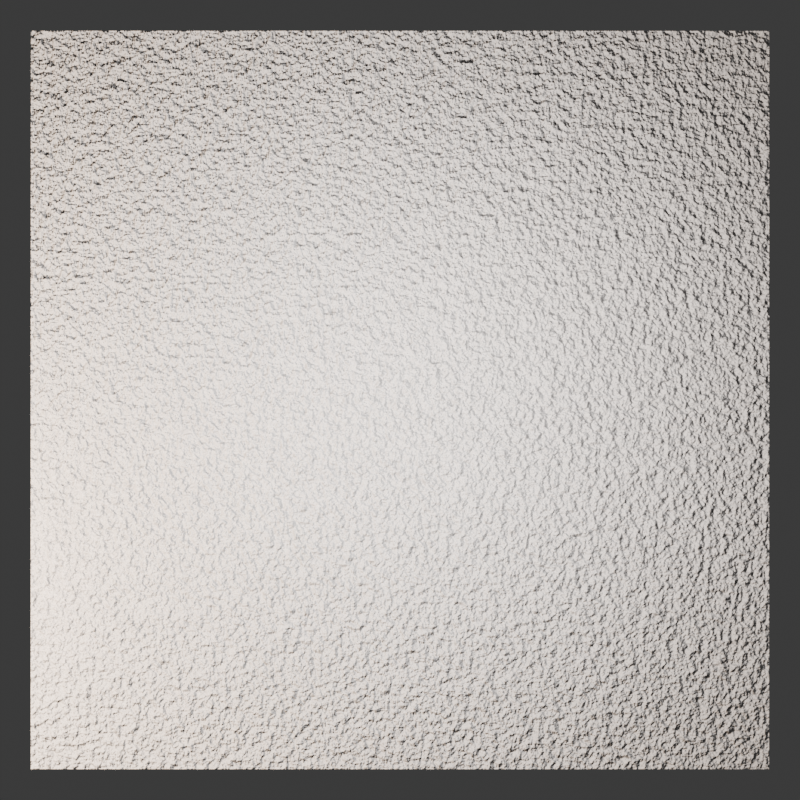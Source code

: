 # Source: wall.blend  (saved by Blender 4.3.34; exported with 4.5.12 LTS)
import bpy
from mathutils import Matrix  # noqa: F401  (used for matrix-valued properties, if any)

bpy.ops.wm.read_factory_settings(use_empty=True)
scene = bpy.context.scene
scene.name = 'Scene'

# ---- materials (node trees are filled in below, after node groups)
mat_material_001 = bpy.data.materials.new('Material.001')
mat_material_001.displacement_method = 'BOTH'

# ---- node groups
ng_nodegroup_001 = bpy.data.node_groups.new('NodeGroup.001', 'ShaderNodeTree')
_s = ng_nodegroup_001.interface.new_socket(name='Normal', in_out='OUTPUT', socket_type='NodeSocketVector')
_s = ng_nodegroup_001.interface.new_socket(name='Value', in_out='OUTPUT', socket_type='NodeSocketFloat')
_s = ng_nodegroup_001.interface.new_socket(name='Result', in_out='OUTPUT', socket_type='NodeSocketColor')
_s.default_value = (0.8, 0.8, 0.8, 1.0)
_s = ng_nodegroup_001.interface.new_socket(name='Factor', in_out='INPUT', socket_type='NodeSocketFloat')
_s.subtype = 'FACTOR'
_s.default_value = 0.5
_s.min_value = 0.0
_s.max_value = 1.0
_N = ng_nodegroup_001.nodes; _L = ng_nodegroup_001.links
n0 = _N.new('NodeGroupOutput'); n0.name = 'Group Output'; n0.location = (796, -181)
n0.inputs[1].default_value = 0.0
n0.inputs[2].default_value = (0.8, 0.8, 0.8, 1.0)
n1 = _N.new('NodeGroupInput'); n1.name = 'Group Input'; n1.location = (-836, 0)
n2 = _N.new('ShaderNodeBump'); n2.name = 'Bump.002'; n2.location = (619, -223)
n2.inputs[0].default_value = 2.0
n2.inputs[1].default_value = 6.0
n2.inputs[2].default_value = 1.0
n3 = _N.new('ShaderNodeValToRGB'); n3.name = 'Color Ramp'; n3.location = (344, -253)
while len(n3.color_ramp.elements) > 1: n3.color_ramp.elements.remove(n3.color_ramp.elements[-1])
n3.color_ramp.elements[0].position = 0.0; n3.color_ramp.elements[0].color = (0.0, 0.0, 0.0, 1.0)
_e = n3.color_ramp.elements.new(1.0); _e.color = (1.0, 1.0, 1.0, 1.0)
_L.new(n2.outputs[0], n0.inputs[0])
_L.new(n3.outputs[0], n2.inputs[3])
n0.is_active_output = True
ng_nodegroup = bpy.data.node_groups.new('NodeGroup', 'ShaderNodeTree')
_s = ng_nodegroup.interface.new_socket(name='BSDF', in_out='OUTPUT', socket_type='NodeSocketShader')
_N = ng_nodegroup.nodes; _L = ng_nodegroup.links
n0 = _N.new('NodeGroupOutput'); n0.name = 'Group Output'; n0.location = (1982, -341)
n1 = _N.new('NodeGroupInput'); n1.name = 'Group Input'; n1.location = (-1077, -44)
n2 = _N.new('ShaderNodeBsdfPrincipled'); n2.name = 'Principled BSDF'; n2.location = (1776, -344)
n2.inputs[0].default_value = (1.0, 0.9387, 0.9047, 1.0)
n3 = _N.new('ShaderNodeGroup'); n3.name = 'Group'; n3.location = (1149, -463)
n3.label = 'paint_texture'
n3.node_tree = ng_nodegroup_001
n3.inputs[0].default_value = 0.2
n4 = _N.new('ShaderNodeInvert'); n4.name = 'Invert Color'; n4.location = (1343, -361)
n5 = _N.new('ShaderNodeValToRGB'); n5.name = 'Color Ramp'; n5.location = (946, -619)
while len(n5.color_ramp.elements) > 1: n5.color_ramp.elements.remove(n5.color_ramp.elements[-1])
n5.color_ramp.elements[0].position = 0.0; n5.color_ramp.elements[0].color = (0.0, 0.0, 0.0, 1.0)
_e = n5.color_ramp.elements.new(1.0); _e.color = (1.0, 1.0, 1.0, 1.0)
n6 = _N.new('ShaderNodeBump'); n6.name = 'Bump'; n6.location = (1406, -555)
n6.inputs[1].default_value = 1.0
n6.inputs[2].default_value = 1.0
n7 = _N.new('ShaderNodeTexNoise'); n7.name = 'Noise Texture'; n7.location = (766, -575)
n7.inputs[2].default_value = 120.0
n8 = _N.new('ShaderNodeMath'); n8.name = 'Math'; n8.location = (1226, -644)
n8.operation = 'MULTIPLY'
n8.inputs[1].default_value = 0.05
_L.new(n2.outputs[0], n0.inputs[0])
_L.new(n8.outputs[0], n6.inputs[3])
_L.new(n7.outputs[1], n5.inputs[0])
_L.new(n5.outputs[0], n8.inputs[0])
_L.new(n4.outputs[0], n2.inputs[4])
_L.new(n6.outputs[0], n2.inputs[5])
n0.is_active_output = True

# ---- material node trees
mat_material_001.use_nodes = True; mat_material_001.node_tree.nodes.clear()
_N = mat_material_001.node_tree.nodes; _L = mat_material_001.node_tree.links
n0 = _N.new('ShaderNodeOutputMaterial'); n0.name = 'Material Output'; n0.location = (935, 288)
n1 = _N.new('ShaderNodeGroup'); n1.name = 'Group'; n1.location = (718, 286)
n1.label = 'plaster_wall'
n1.node_tree = ng_nodegroup
_L.new(n1.outputs[0], n0.inputs[0])
n0.is_active_output = True

# ---- world
world_world = bpy.data.worlds.new('World'); scene.world = world_world
world_world.use_nodes = True; world_world.node_tree.nodes.clear()
_N = world_world.node_tree.nodes; _L = world_world.node_tree.links
n0 = _N.new('ShaderNodeOutputWorld'); n0.name = 'World Output'; n0.location = (300, 300)
n1 = _N.new('ShaderNodeBackground'); n1.name = 'Background'; n1.location = (10, 300)
n1.inputs[0].default_value = (0.05088, 0.05088, 0.05088, 1.0)
_L.new(n1.outputs[0], n0.inputs[0])
n0.is_active_output = True
world_world.color = (0.05088, 0.05088, 0.05088)
world_world.sun_shadow_jitter_overblur = 0.0

# ---- cameras
cam_camera_001 = bpy.data.cameras.new('Camera.001')

# ---- lights
light_area = bpy.data.lights.new('Area', 'AREA')
light_area.energy = 20.0
light_area.size = 1.0
light_area.size_y = 1.0
light_point = bpy.data.lights.new('Point', 'POINT')
light_point.color = (1.0, 0.8238, 0.6642)
light_point.transmission_factor = 0.0
light_point.use_soft_falloff = False
light_point.energy = 200.0
light_point.shadow_soft_size = 0.1
light_point.shadow_maximum_resolution = 0.006
light_point.use_absolute_resolution = True

# ---- meshes
me_plane = bpy.data.meshes.new('Plane')
me_plane.from_pydata([(-1.0, -1.0, 0.0), (1.0, -1.0, 0.0), (-1.0, 1.0, 0.0), (1.0, 1.0, 0.0)], [], [(0, 1, 3, 2)])
_uv = me_plane.uv_layers.new(name='UVMap')
_uv.uv.foreach_set('vector', [0.0, 0.0, 1.0, 0.0, 1.0, 1.0, 0.0, 1.0])
me_plane.materials.append(mat_material_001)
me_plane.update()

# ---- objects
ob_plane = bpy.data.objects.new('Plane', me_plane)
ob_camera = bpy.data.objects.new('Camera', cam_camera_001)
ob_area = bpy.data.objects.new('Area', light_area)
ob_point = bpy.data.objects.new('Point', light_point)

# ---- transforms, parenting, visibility, modifiers, constraints
ob_plane.location = (0.0, 0.0, -0.01)
ob_camera.location = (0.0, 0.0, 3.0)
ob_camera.rotation_euler = (0.0, 0.0, 1.571)
ob_area.location = (0.0, 0.0, 0.8052)
ob_point.location = (0.5042, -1.431, 0.9949)
ob_point.lock_rotation = (True, True, True)

# ---- collection membership
scene.collection.objects.link(ob_plane)
scene.collection.objects.link(ob_camera)
scene.collection.objects.link(ob_area)
scene.collection.objects.link(ob_point)

# ---- scene / render settings (as saved in the file)
scene.camera = ob_camera
scene.frame_start = 1; scene.frame_end = 250; scene.frame_set(1)
scene.render.engine = 'BLENDER_EEVEE_NEXT'
scene.render.resolution_x = 2000
scene.render.resolution_y = 2000
bpy.context.view_layer.update()
